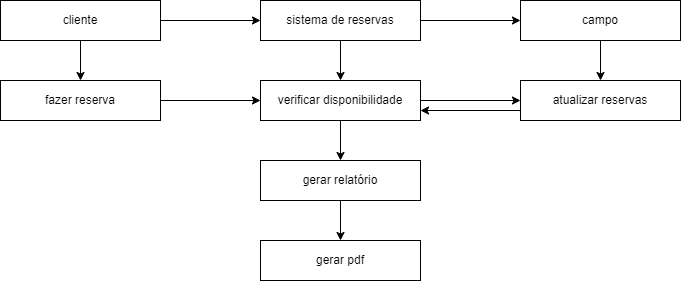

The diagram above was exported from draw.io. Its source (the exported page's mxGraphModel, read from the mxfile embedded in the PNG):
<mxGraphModel dx="1434" dy="780" grid="1" gridSize="10" guides="1" tooltips="1" connect="1" arrows="1" fold="1" page="1" pageScale="1" pageWidth="827" pageHeight="1169" background="#ffffff" math="0" shadow="0">
  <root>
    <mxCell id="WIyWlLk6GJQsqaUBKTNV-0" />
    <mxCell id="WIyWlLk6GJQsqaUBKTNV-1" parent="WIyWlLk6GJQsqaUBKTNV-0" />
    <mxCell id="TiuLiL0Rad8exheTbl5s-58" value="" style="edgeStyle=orthogonalEdgeStyle;rounded=0;orthogonalLoop=1;jettySize=auto;html=1;" edge="1" parent="WIyWlLk6GJQsqaUBKTNV-1" source="TiuLiL0Rad8exheTbl5s-55" target="TiuLiL0Rad8exheTbl5s-56">
      <mxGeometry relative="1" as="geometry" />
    </mxCell>
    <mxCell id="TiuLiL0Rad8exheTbl5s-62" value="" style="edgeStyle=orthogonalEdgeStyle;rounded=0;orthogonalLoop=1;jettySize=auto;html=1;" edge="1" parent="WIyWlLk6GJQsqaUBKTNV-1" source="TiuLiL0Rad8exheTbl5s-55" target="TiuLiL0Rad8exheTbl5s-60">
      <mxGeometry relative="1" as="geometry" />
    </mxCell>
    <mxCell id="TiuLiL0Rad8exheTbl5s-55" value="cliente" style="rounded=0;whiteSpace=wrap;html=1;" vertex="1" parent="WIyWlLk6GJQsqaUBKTNV-1">
      <mxGeometry x="80" y="40" width="160" height="40" as="geometry" />
    </mxCell>
    <mxCell id="TiuLiL0Rad8exheTbl5s-59" value="" style="edgeStyle=orthogonalEdgeStyle;rounded=0;orthogonalLoop=1;jettySize=auto;html=1;" edge="1" parent="WIyWlLk6GJQsqaUBKTNV-1" source="TiuLiL0Rad8exheTbl5s-56" target="TiuLiL0Rad8exheTbl5s-57">
      <mxGeometry relative="1" as="geometry" />
    </mxCell>
    <mxCell id="TiuLiL0Rad8exheTbl5s-64" value="" style="edgeStyle=orthogonalEdgeStyle;rounded=0;orthogonalLoop=1;jettySize=auto;html=1;" edge="1" parent="WIyWlLk6GJQsqaUBKTNV-1" source="TiuLiL0Rad8exheTbl5s-56" target="TiuLiL0Rad8exheTbl5s-63">
      <mxGeometry relative="1" as="geometry" />
    </mxCell>
    <mxCell id="TiuLiL0Rad8exheTbl5s-56" value="sistema de reservas" style="rounded=0;whiteSpace=wrap;html=1;" vertex="1" parent="WIyWlLk6GJQsqaUBKTNV-1">
      <mxGeometry x="340" y="40" width="160" height="40" as="geometry" />
    </mxCell>
    <mxCell id="TiuLiL0Rad8exheTbl5s-66" value="" style="edgeStyle=orthogonalEdgeStyle;rounded=0;orthogonalLoop=1;jettySize=auto;html=1;" edge="1" parent="WIyWlLk6GJQsqaUBKTNV-1" source="TiuLiL0Rad8exheTbl5s-57" target="TiuLiL0Rad8exheTbl5s-65">
      <mxGeometry relative="1" as="geometry" />
    </mxCell>
    <mxCell id="TiuLiL0Rad8exheTbl5s-57" value="campo" style="rounded=0;whiteSpace=wrap;html=1;" vertex="1" parent="WIyWlLk6GJQsqaUBKTNV-1">
      <mxGeometry x="600" y="40" width="160" height="40" as="geometry" />
    </mxCell>
    <mxCell id="TiuLiL0Rad8exheTbl5s-68" value="" style="edgeStyle=orthogonalEdgeStyle;rounded=0;orthogonalLoop=1;jettySize=auto;html=1;" edge="1" parent="WIyWlLk6GJQsqaUBKTNV-1" source="TiuLiL0Rad8exheTbl5s-60" target="TiuLiL0Rad8exheTbl5s-63">
      <mxGeometry relative="1" as="geometry" />
    </mxCell>
    <mxCell id="TiuLiL0Rad8exheTbl5s-60" value="fazer reserva" style="rounded=0;whiteSpace=wrap;html=1;" vertex="1" parent="WIyWlLk6GJQsqaUBKTNV-1">
      <mxGeometry x="80" y="120" width="160" height="40" as="geometry" />
    </mxCell>
    <mxCell id="TiuLiL0Rad8exheTbl5s-69" value="" style="edgeStyle=orthogonalEdgeStyle;rounded=0;orthogonalLoop=1;jettySize=auto;html=1;" edge="1" parent="WIyWlLk6GJQsqaUBKTNV-1" source="TiuLiL0Rad8exheTbl5s-63" target="TiuLiL0Rad8exheTbl5s-65">
      <mxGeometry relative="1" as="geometry" />
    </mxCell>
    <mxCell id="TiuLiL0Rad8exheTbl5s-71" value="" style="edgeStyle=orthogonalEdgeStyle;rounded=0;orthogonalLoop=1;jettySize=auto;html=1;" edge="1" parent="WIyWlLk6GJQsqaUBKTNV-1" source="TiuLiL0Rad8exheTbl5s-63" target="TiuLiL0Rad8exheTbl5s-70">
      <mxGeometry relative="1" as="geometry" />
    </mxCell>
    <mxCell id="TiuLiL0Rad8exheTbl5s-63" value="verificar disponibilidade" style="rounded=0;whiteSpace=wrap;html=1;" vertex="1" parent="WIyWlLk6GJQsqaUBKTNV-1">
      <mxGeometry x="340" y="120" width="160" height="40" as="geometry" />
    </mxCell>
    <mxCell id="TiuLiL0Rad8exheTbl5s-67" value="" style="edgeStyle=orthogonalEdgeStyle;rounded=0;orthogonalLoop=1;jettySize=auto;html=1;exitX=0;exitY=0.5;exitDx=0;exitDy=0;" edge="1" parent="WIyWlLk6GJQsqaUBKTNV-1" source="TiuLiL0Rad8exheTbl5s-65" target="TiuLiL0Rad8exheTbl5s-63">
      <mxGeometry relative="1" as="geometry">
        <Array as="points">
          <mxPoint x="600" y="150" />
        </Array>
      </mxGeometry>
    </mxCell>
    <mxCell id="TiuLiL0Rad8exheTbl5s-65" value="atualizar reservas" style="rounded=0;whiteSpace=wrap;html=1;" vertex="1" parent="WIyWlLk6GJQsqaUBKTNV-1">
      <mxGeometry x="600" y="120" width="160" height="40" as="geometry" />
    </mxCell>
    <mxCell id="TiuLiL0Rad8exheTbl5s-73" value="" style="edgeStyle=orthogonalEdgeStyle;rounded=0;orthogonalLoop=1;jettySize=auto;html=1;" edge="1" parent="WIyWlLk6GJQsqaUBKTNV-1" source="TiuLiL0Rad8exheTbl5s-70" target="TiuLiL0Rad8exheTbl5s-72">
      <mxGeometry relative="1" as="geometry" />
    </mxCell>
    <mxCell id="TiuLiL0Rad8exheTbl5s-70" value="gerar relatório" style="rounded=0;whiteSpace=wrap;html=1;" vertex="1" parent="WIyWlLk6GJQsqaUBKTNV-1">
      <mxGeometry x="340" y="200" width="160" height="40" as="geometry" />
    </mxCell>
    <mxCell id="TiuLiL0Rad8exheTbl5s-72" value="gerar pdf" style="rounded=0;whiteSpace=wrap;html=1;" vertex="1" parent="WIyWlLk6GJQsqaUBKTNV-1">
      <mxGeometry x="340" y="280" width="160" height="40" as="geometry" />
    </mxCell>
  </root>
</mxGraphModel>